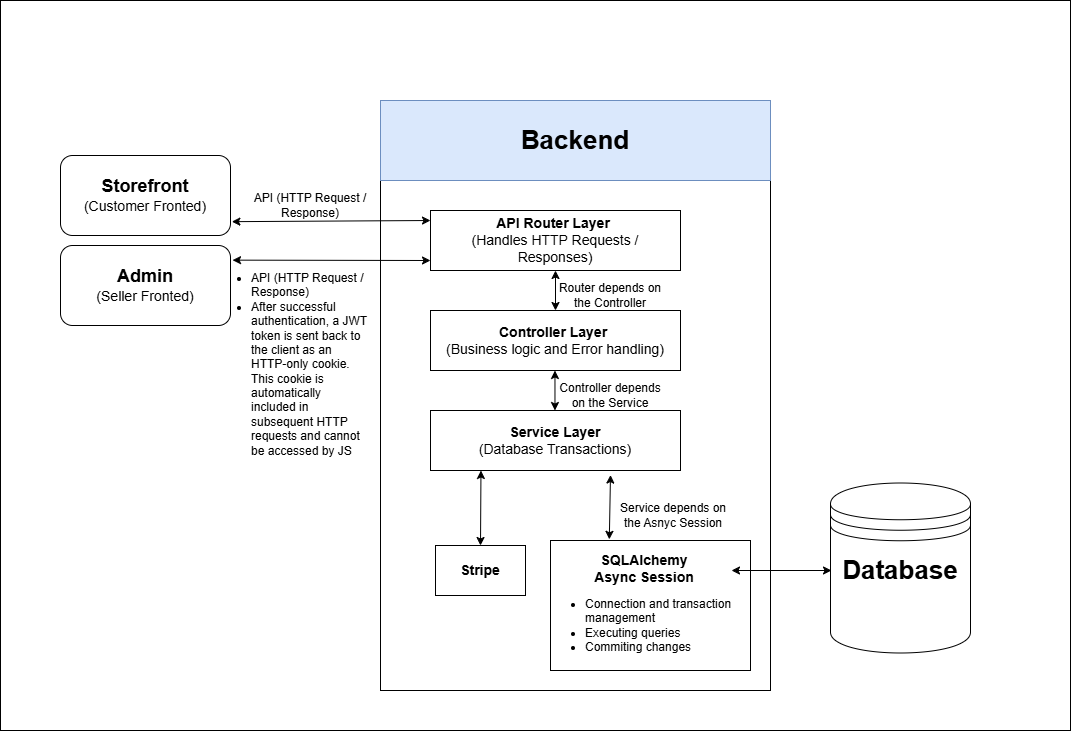

The diagram above was exported from draw.io. Its source (the exported page's mxGraphModel, read from the mxfile embedded in the PNG):
<mxGraphModel dx="2359" dy="1877" grid="1" gridSize="10" guides="1" tooltips="1" connect="1" arrows="1" fold="1" page="1" pageScale="1" pageWidth="850" pageHeight="1100" math="0" shadow="0">
  <root>
    <mxCell id="0" />
    <mxCell id="1" parent="0" />
    <mxCell id="6xfssWh4dU6VAKx9PkRm-72" value="" style="rounded=0;whiteSpace=wrap;html=1;" vertex="1" parent="1">
      <mxGeometry x="-110" y="-100" width="1070" height="730" as="geometry" />
    </mxCell>
    <mxCell id="6xfssWh4dU6VAKx9PkRm-1" value="&lt;font style=&quot;font-size: 18px;&quot;&gt;&lt;b style=&quot;&quot;&gt;Storefront&lt;/b&gt;&lt;/font&gt;&lt;div&gt;&lt;font style=&quot;font-size: 14px;&quot;&gt;(Customer Fronted)&lt;/font&gt;&lt;/div&gt;" style="rounded=1;whiteSpace=wrap;html=1;" vertex="1" parent="1">
      <mxGeometry x="-50" y="55" width="170" height="80" as="geometry" />
    </mxCell>
    <mxCell id="6xfssWh4dU6VAKx9PkRm-4" value="" style="rounded=0;whiteSpace=wrap;html=1;" vertex="1" parent="1">
      <mxGeometry x="270" width="390" height="590" as="geometry" />
    </mxCell>
    <mxCell id="6xfssWh4dU6VAKx9PkRm-6" value="" style="shape=datastore;whiteSpace=wrap;html=1;" vertex="1" parent="1">
      <mxGeometry x="720" y="382.5" width="140" height="170" as="geometry" />
    </mxCell>
    <mxCell id="6xfssWh4dU6VAKx9PkRm-7" value="Database" style="text;html=1;align=center;verticalAlign=middle;whiteSpace=wrap;rounded=0;fontSize=26;fontStyle=1" vertex="1" parent="1">
      <mxGeometry x="760" y="455" width="60" height="30" as="geometry" />
    </mxCell>
    <mxCell id="6xfssWh4dU6VAKx9PkRm-20" value="API (HTTP Request / Response)" style="text;html=1;align=center;verticalAlign=middle;whiteSpace=wrap;rounded=0;" vertex="1" parent="1">
      <mxGeometry x="140" y="90" width="120" height="30" as="geometry" />
    </mxCell>
    <mxCell id="6xfssWh4dU6VAKx9PkRm-33" value="" style="endArrow=classic;startArrow=classic;html=1;rounded=0;exitX=1.008;exitY=0.827;exitDx=0;exitDy=0;exitPerimeter=0;" edge="1" parent="1" source="6xfssWh4dU6VAKx9PkRm-1">
      <mxGeometry width="50" height="50" relative="1" as="geometry">
        <mxPoint x="210" y="120" as="sourcePoint" />
        <mxPoint x="320" y="120" as="targetPoint" />
      </mxGeometry>
    </mxCell>
    <mxCell id="6xfssWh4dU6VAKx9PkRm-36" value="&lt;font style=&quot;font-size: 18px;&quot;&gt;&lt;b style=&quot;&quot;&gt;Admin&lt;/b&gt;&lt;/font&gt;&lt;div&gt;&lt;font style=&quot;font-size: 14px;&quot;&gt;(Seller Fronted)&lt;/font&gt;&lt;/div&gt;" style="rounded=1;whiteSpace=wrap;html=1;" vertex="1" parent="1">
      <mxGeometry x="-50" y="145" width="170" height="80" as="geometry" />
    </mxCell>
    <mxCell id="6xfssWh4dU6VAKx9PkRm-45" value="Service depends on the Asnyc Session" style="text;html=1;align=center;verticalAlign=middle;whiteSpace=wrap;rounded=0;" vertex="1" parent="1">
      <mxGeometry x="503" y="400" width="120" height="30" as="geometry" />
    </mxCell>
    <mxCell id="6xfssWh4dU6VAKx9PkRm-56" value="" style="endArrow=classic;startArrow=classic;html=1;rounded=0;exitX=1.012;exitY=0.183;exitDx=0;exitDy=0;exitPerimeter=0;" edge="1" parent="1" source="6xfssWh4dU6VAKx9PkRm-36">
      <mxGeometry width="50" height="50" relative="1" as="geometry">
        <mxPoint x="210" y="160" as="sourcePoint" />
        <mxPoint x="320" y="160" as="targetPoint" />
      </mxGeometry>
    </mxCell>
    <mxCell id="6xfssWh4dU6VAKx9PkRm-2" value="Text" style="text;html=1;align=center;verticalAlign=middle;whiteSpace=wrap;rounded=0;" vertex="1" parent="1">
      <mxGeometry x="310" y="320" width="60" height="30" as="geometry" />
    </mxCell>
    <mxCell id="6xfssWh4dU6VAKx9PkRm-5" value="Backend" style="text;html=1;align=center;verticalAlign=middle;whiteSpace=wrap;rounded=0;fontSize=26;fontStyle=1;fillColor=#dae8fc;strokeColor=#6c8ebf;" vertex="1" parent="1">
      <mxGeometry x="270" width="390" height="80" as="geometry" />
    </mxCell>
    <mxCell id="6xfssWh4dU6VAKx9PkRm-18" value="" style="rounded=0;whiteSpace=wrap;html=1;" vertex="1" parent="1">
      <mxGeometry x="320" y="110" width="250" height="60" as="geometry" />
    </mxCell>
    <mxCell id="6xfssWh4dU6VAKx9PkRm-21" value="API Router Layer&amp;nbsp;&lt;div&gt;&lt;span style=&quot;font-weight: normal;&quot;&gt;(Handles HTTP Requests / Responses)&lt;/span&gt;&lt;/div&gt;" style="text;html=1;align=center;verticalAlign=middle;whiteSpace=wrap;rounded=0;fontSize=14;fontStyle=1" vertex="1" parent="1">
      <mxGeometry x="335" y="120" width="220" height="40" as="geometry" />
    </mxCell>
    <mxCell id="6xfssWh4dU6VAKx9PkRm-27" value="" style="rounded=0;whiteSpace=wrap;html=1;" vertex="1" parent="1">
      <mxGeometry x="320" y="210" width="250" height="60" as="geometry" />
    </mxCell>
    <mxCell id="6xfssWh4dU6VAKx9PkRm-28" value="Controller Layer&amp;nbsp;&lt;div&gt;&lt;span style=&quot;font-weight: normal;&quot;&gt;(Business logic and Error handling)&lt;/span&gt;&lt;/div&gt;" style="text;html=1;align=center;verticalAlign=middle;whiteSpace=wrap;rounded=0;fontSize=14;fontStyle=1" vertex="1" parent="1">
      <mxGeometry x="330" y="220" width="230" height="40" as="geometry" />
    </mxCell>
    <mxCell id="6xfssWh4dU6VAKx9PkRm-29" value="" style="rounded=0;whiteSpace=wrap;html=1;" vertex="1" parent="1">
      <mxGeometry x="320" y="310" width="250" height="60" as="geometry" />
    </mxCell>
    <mxCell id="6xfssWh4dU6VAKx9PkRm-30" value="Service Layer&lt;div&gt;&lt;span style=&quot;font-weight: normal;&quot;&gt;(Database Transactions&lt;span style=&quot;background-color: transparent; color: light-dark(rgb(0, 0, 0), rgb(255, 255, 255));&quot;&gt;)&lt;/span&gt;&lt;/span&gt;&lt;/div&gt;" style="text;html=1;align=center;verticalAlign=middle;whiteSpace=wrap;rounded=0;fontSize=14;fontStyle=1" vertex="1" parent="1">
      <mxGeometry x="335" y="320" width="220" height="40" as="geometry" />
    </mxCell>
    <mxCell id="6xfssWh4dU6VAKx9PkRm-39" value="Controller depends on the Service" style="text;html=1;align=center;verticalAlign=middle;whiteSpace=wrap;rounded=0;" vertex="1" parent="1">
      <mxGeometry x="440" y="280" width="120" height="30" as="geometry" />
    </mxCell>
    <mxCell id="6xfssWh4dU6VAKx9PkRm-41" value="" style="rounded=0;whiteSpace=wrap;html=1;" vertex="1" parent="1">
      <mxGeometry x="325" y="445" width="90" height="50" as="geometry" />
    </mxCell>
    <mxCell id="6xfssWh4dU6VAKx9PkRm-42" value="Stripe" style="text;html=1;align=center;verticalAlign=middle;whiteSpace=wrap;rounded=0;fontSize=14;fontStyle=1" vertex="1" parent="1">
      <mxGeometry x="340" y="455" width="60" height="30" as="geometry" />
    </mxCell>
    <mxCell id="6xfssWh4dU6VAKx9PkRm-44" value="Router depends on the Controller" style="text;html=1;align=center;verticalAlign=middle;whiteSpace=wrap;rounded=0;" vertex="1" parent="1">
      <mxGeometry x="440" y="180" width="120" height="30" as="geometry" />
    </mxCell>
    <mxCell id="6xfssWh4dU6VAKx9PkRm-46" value="" style="rounded=0;whiteSpace=wrap;html=1;" vertex="1" parent="1">
      <mxGeometry x="440" y="440" width="200" height="130" as="geometry" />
    </mxCell>
    <mxCell id="6xfssWh4dU6VAKx9PkRm-47" value="SQLAlchemy Async Session" style="text;html=1;align=center;verticalAlign=middle;whiteSpace=wrap;rounded=0;fontSize=14;fontStyle=1" vertex="1" parent="1">
      <mxGeometry x="475" y="450" width="117.5" height="35" as="geometry" />
    </mxCell>
    <mxCell id="6xfssWh4dU6VAKx9PkRm-38" value="" style="endArrow=classic;startArrow=classic;html=1;rounded=0;" edge="1" parent="1">
      <mxGeometry width="50" height="50" relative="1" as="geometry">
        <mxPoint x="621" y="470" as="sourcePoint" />
        <mxPoint x="721" y="470" as="targetPoint" />
      </mxGeometry>
    </mxCell>
    <mxCell id="6xfssWh4dU6VAKx9PkRm-64" value="&lt;ul&gt;&lt;li&gt;Connection and transaction&amp;nbsp; management&lt;/li&gt;&lt;li&gt;Executing queries&lt;/li&gt;&lt;li&gt;Commiting changes&lt;/li&gt;&lt;/ul&gt;" style="text;html=1;align=left;verticalAlign=middle;whiteSpace=wrap;rounded=0;" vertex="1" parent="1">
      <mxGeometry x="433.13" y="485" width="201.25" height="80" as="geometry" />
    </mxCell>
    <mxCell id="6xfssWh4dU6VAKx9PkRm-71" value="&lt;div&gt;&lt;br&gt;&lt;/div&gt;&lt;div style=&quot;text-align: left;&quot;&gt;&lt;ul&gt;&lt;li&gt;&lt;span style=&quot;background-color: transparent; color: light-dark(rgb(0, 0, 0), rgb(255, 255, 255));&quot;&gt;&lt;span style=&quot;text-align: center;&quot;&gt;API (HTTP Request / Response)&lt;/span&gt;&lt;/span&gt;&lt;/li&gt;&lt;li&gt;&lt;span style=&quot;background-color: transparent; color: light-dark(rgb(0, 0, 0), rgb(255, 255, 255));&quot;&gt;After successful authentication, a JWT token is sent back to the client as an HTTP-only cookie. This cookie is automatically included in subsequent HTTP requests and cannot be accessed by JS&lt;/span&gt;&lt;/li&gt;&lt;/ul&gt;&lt;/div&gt;&lt;div style=&quot;text-align: left;&quot;&gt;&lt;br&gt;&lt;p class=&quot;whitespace-pre-wrap break-words&quot;&gt;&lt;/p&gt;&lt;/div&gt;" style="text;html=1;align=center;verticalAlign=middle;whiteSpace=wrap;rounded=0;" vertex="1" parent="1">
      <mxGeometry x="100" y="160" width="160" height="220" as="geometry" />
    </mxCell>
    <mxCell id="6xfssWh4dU6VAKx9PkRm-74" value="" style="endArrow=classic;startArrow=classic;html=1;rounded=0;exitX=0.5;exitY=0;exitDx=0;exitDy=0;entryX=0.5;entryY=1;entryDx=0;entryDy=0;" edge="1" parent="1" source="6xfssWh4dU6VAKx9PkRm-27" target="6xfssWh4dU6VAKx9PkRm-18">
      <mxGeometry width="50" height="50" relative="1" as="geometry">
        <mxPoint x="400" y="220" as="sourcePoint" />
        <mxPoint x="450" y="170" as="targetPoint" />
      </mxGeometry>
    </mxCell>
    <mxCell id="6xfssWh4dU6VAKx9PkRm-75" value="" style="endArrow=classic;startArrow=classic;html=1;rounded=0;exitX=0.5;exitY=0;exitDx=0;exitDy=0;entryX=0.5;entryY=1;entryDx=0;entryDy=0;" edge="1" parent="1">
      <mxGeometry width="50" height="50" relative="1" as="geometry">
        <mxPoint x="444.47" y="310" as="sourcePoint" />
        <mxPoint x="444.47" y="270" as="targetPoint" />
      </mxGeometry>
    </mxCell>
    <mxCell id="6xfssWh4dU6VAKx9PkRm-76" value="" style="endArrow=classic;startArrow=classic;html=1;rounded=0;exitX=0.294;exitY=-0.009;exitDx=0;exitDy=0;exitPerimeter=0;entryX=0.72;entryY=1.076;entryDx=0;entryDy=0;entryPerimeter=0;" edge="1" parent="1" source="6xfssWh4dU6VAKx9PkRm-46" target="6xfssWh4dU6VAKx9PkRm-29">
      <mxGeometry width="50" height="50" relative="1" as="geometry">
        <mxPoint x="460" y="420" as="sourcePoint" />
        <mxPoint x="510" y="370" as="targetPoint" />
      </mxGeometry>
    </mxCell>
    <mxCell id="6xfssWh4dU6VAKx9PkRm-77" value="" style="endArrow=classic;startArrow=classic;html=1;rounded=0;exitX=0.5;exitY=0;exitDx=0;exitDy=0;entryX=0.72;entryY=1.076;entryDx=0;entryDy=0;entryPerimeter=0;" edge="1" parent="1" source="6xfssWh4dU6VAKx9PkRm-41">
      <mxGeometry width="50" height="50" relative="1" as="geometry">
        <mxPoint x="369.47" y="434" as="sourcePoint" />
        <mxPoint x="370.47" y="370" as="targetPoint" />
      </mxGeometry>
    </mxCell>
  </root>
</mxGraphModel>